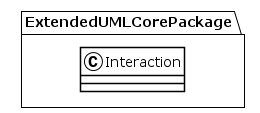

The diagram above was rendered by PlantUML. Its source (embedded in the PNG):
@startuml
!theme plain
package ExtendedUMLCorePackage {
class Interaction {
}
}
@enduml